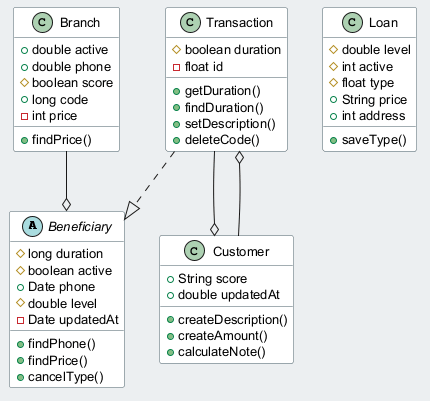

The diagram above was rendered by PlantUML. Its source (embedded in the PNG):
@startuml
skinparam backgroundColor #ECEFF1
skinparam classBackgroundColor #FFFFFF
skinparam classBorderColor #455A64
skinparam defaultFontSize 13
abstract class Beneficiary {
  #long duration
  #boolean active
  +Date phone
  #double level
  -Date updatedAt
  +findPhone()
  +findPrice()
  +cancelType()
}
class Loan {
  #double level
  #int active
  #float type
  +String price
  +int address
  +saveType()
}
class Branch {
  +double active
  +double phone
  #boolean score
  +long code
  -int price
  +findPrice()
}
class Customer {
  +String score
  +double updatedAt
  +createDescription()
  +createAmount()
  +calculateNote()
}
class Transaction {
  #boolean duration
  -float id
  +getDuration()
  +findDuration()
  +setDescription()
  +deleteCode()
}
Branch --o Beneficiary
Transaction --o Customer
Transaction ..|> Beneficiary
Customer --o Transaction
@enduml